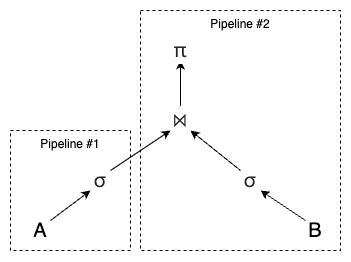

The diagram above was exported from draw.io. Its source (the exported page's mxGraphModel, read from the mxfile embedded in the PNG):
<mxGraphModel dx="515" dy="807" grid="1" gridSize="10" guides="1" tooltips="1" connect="1" arrows="1" fold="1" page="1" pageScale="1" pageWidth="850" pageHeight="1100" math="0" shadow="0">
  <root>
    <mxCell id="0" />
    <mxCell id="1" parent="0" />
    <mxCell id="2" value="Pipeline #1" style="rounded=0;whiteSpace=wrap;html=1;dashed=1;verticalAlign=top;" vertex="1" parent="1">
      <mxGeometry x="120" y="320" width="120" height="120" as="geometry" />
    </mxCell>
    <mxCell id="3" value="Pipeline #2" style="rounded=0;whiteSpace=wrap;html=1;dashed=1;verticalAlign=top;" vertex="1" parent="1">
      <mxGeometry x="250" y="200" width="200" height="240" as="geometry" />
    </mxCell>
    <mxCell id="4" value="&lt;span style=&quot;color: rgba(0, 0, 0, 0.85); font-family: PingFangSC-Regular; font-style: normal; font-variant-ligatures: normal; font-variant-caps: normal; font-weight: 400; letter-spacing: 0.64px; orphans: 2; text-indent: 0px; text-transform: none; widows: 2; word-spacing: 0px; -webkit-text-stroke-width: 0px; white-space: normal; background-color: rgb(255, 255, 255); text-decoration-thickness: initial; text-decoration-style: initial; text-decoration-color: initial; float: none; display: inline !important;&quot;&gt;σ&lt;/span&gt;" style="text;whiteSpace=wrap;html=1;verticalAlign=middle;align=center;fontSize=20;" vertex="1" parent="1">
      <mxGeometry x="200" y="360" width="20" height="20" as="geometry" />
    </mxCell>
    <mxCell id="5" value="A" style="text;html=1;align=center;verticalAlign=middle;whiteSpace=wrap;rounded=0;fontSize=20;" vertex="1" parent="1">
      <mxGeometry x="140" y="410" width="20" height="20" as="geometry" />
    </mxCell>
    <mxCell id="6" value="" style="edgeStyle=orthogonalEdgeStyle;rounded=0;orthogonalLoop=1;jettySize=auto;html=1;" edge="1" source="7" target="10" parent="1">
      <mxGeometry relative="1" as="geometry" />
    </mxCell>
    <mxCell id="7" value="&lt;span style=&quot;color: rgba(0, 0, 0, 0.85); font-family: PingFangSC-Regular; font-style: normal; font-variant-ligatures: normal; font-variant-caps: normal; font-weight: 400; letter-spacing: 0.64px; orphans: 2; text-indent: 0px; text-transform: none; widows: 2; word-spacing: 0px; -webkit-text-stroke-width: 0px; white-space: normal; background-color: rgb(255, 255, 255); text-decoration-thickness: initial; text-decoration-style: initial; text-decoration-color: initial; float: none; display: inline !important;&quot;&gt;⋈&lt;/span&gt;" style="text;whiteSpace=wrap;html=1;verticalAlign=middle;align=center;fontSize=20;" vertex="1" parent="1">
      <mxGeometry x="280" y="300" width="20" height="20" as="geometry" />
    </mxCell>
    <mxCell id="8" value="&lt;span style=&quot;color: rgba(0, 0, 0, 0.85); font-family: PingFangSC-Regular; font-style: normal; font-variant-ligatures: normal; font-variant-caps: normal; font-weight: 400; letter-spacing: 0.64px; orphans: 2; text-indent: 0px; text-transform: none; widows: 2; word-spacing: 0px; -webkit-text-stroke-width: 0px; white-space: normal; background-color: rgb(255, 255, 255); text-decoration-thickness: initial; text-decoration-style: initial; text-decoration-color: initial; float: none; display: inline !important;&quot;&gt;σ&lt;/span&gt;" style="text;whiteSpace=wrap;html=1;verticalAlign=middle;align=center;fontSize=20;" vertex="1" parent="1">
      <mxGeometry x="350" y="360" width="20" height="20" as="geometry" />
    </mxCell>
    <mxCell id="9" value="B" style="text;html=1;align=center;verticalAlign=middle;whiteSpace=wrap;rounded=0;fontSize=20;" vertex="1" parent="1">
      <mxGeometry x="415" y="410" width="20" height="20" as="geometry" />
    </mxCell>
    <mxCell id="10" value="&lt;span style=&quot;color: rgba(0, 0, 0, 0.85); font-family: PingFangSC-Regular; letter-spacing: 0.64px; text-align: left; background-color: rgb(255, 255, 255);&quot;&gt;π&lt;/span&gt;" style="text;whiteSpace=wrap;html=1;verticalAlign=middle;align=center;fontSize=20;" vertex="1" parent="1">
      <mxGeometry x="277.5" y="230" width="25" height="20" as="geometry" />
    </mxCell>
    <mxCell id="11" value="" style="endArrow=classic;html=1;rounded=0;exitX=1;exitY=0;exitDx=0;exitDy=0;entryX=0;entryY=1;entryDx=0;entryDy=0;" edge="1" source="5" target="4" parent="1">
      <mxGeometry width="50" height="50" relative="1" as="geometry">
        <mxPoint x="210" y="430" as="sourcePoint" />
        <mxPoint x="260" y="380" as="targetPoint" />
      </mxGeometry>
    </mxCell>
    <mxCell id="12" value="" style="endArrow=classic;html=1;rounded=0;exitX=1;exitY=0;exitDx=0;exitDy=0;entryX=0;entryY=1;entryDx=0;entryDy=0;" edge="1" source="4" target="7" parent="1">
      <mxGeometry width="50" height="50" relative="1" as="geometry">
        <mxPoint x="250" y="370" as="sourcePoint" />
        <mxPoint x="300" y="320" as="targetPoint" />
      </mxGeometry>
    </mxCell>
    <mxCell id="13" value="" style="endArrow=classic;html=1;rounded=0;entryX=1;entryY=1;entryDx=0;entryDy=0;exitX=0;exitY=0;exitDx=0;exitDy=0;" edge="1" source="8" target="7" parent="1">
      <mxGeometry width="50" height="50" relative="1" as="geometry">
        <mxPoint x="330" y="350" as="sourcePoint" />
        <mxPoint x="380" y="300" as="targetPoint" />
      </mxGeometry>
    </mxCell>
    <mxCell id="14" value="" style="endArrow=classic;html=1;rounded=0;entryX=1;entryY=1;entryDx=0;entryDy=0;exitX=0;exitY=0;exitDx=0;exitDy=0;" edge="1" source="9" target="8" parent="1">
      <mxGeometry width="50" height="50" relative="1" as="geometry">
        <mxPoint x="350" y="540" as="sourcePoint" />
        <mxPoint x="400" y="490" as="targetPoint" />
      </mxGeometry>
    </mxCell>
  </root>
</mxGraphModel>